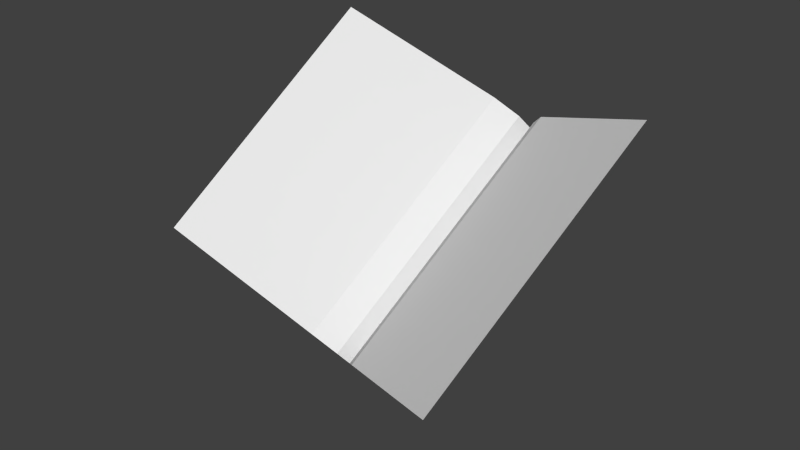 # Source: book_2.blend  (saved by Blender 2.69.0; exported with 4.5.12 LTS)
import bpy
from mathutils import Matrix  # noqa: F401  (used for matrix-valued properties, if any)

bpy.ops.wm.read_factory_settings(use_empty=True)
scene = bpy.context.scene
scene.name = 'Scene'

# ---- collections
col_collection_9 = bpy.data.collections.new('Collection 9'); scene.collection.children.link(col_collection_9)

# ---- world
world_world = bpy.data.worlds.new('World'); scene.world = world_world
world_world.color = (0.05088, 0.05088, 0.05088)
world_world.use_sun_shadow = False
world_world.sun_shadow_jitter_overblur = 0.0
world_world.cycles.sampling_method = 'MANUAL'
world_world.cycles.sample_map_resolution = 256

# ---- meshes
me_mesh_it28_dmspritedef = bpy.data.meshes.new('MESH_IT28_DMSPRITEDEF')
me_mesh_it28_dmspritedef.from_pydata([(-0.07052, -0.6731, 0.7648), (-0.1607, -0.6738, 0.7444), (0.107, 0.01825, -0.04039), (0.01682, 0.01758, -0.06078), (0.6634, 0.4252, 0.4317), (0.4859, -0.2662, 1.237), (-0.07552, -0.4962, 0.9157), (0.102, 0.1952, 0.1105), (-0.1453, -0.5544, 0.8503), (0.03226, 0.137, 0.04512), (-0.7775, 0.4244, 0.1134), (-0.955, -0.267, 0.9185), (-0.3103, -0.4963, 0.8638), (-0.1328, 0.1951, 0.05861), (-0.2194, -0.5544, 0.8339), (-0.04189, 0.137, 0.0287), (-0.07357, 0.01813, -0.08025), (-0.1607, -0.6738, 0.7444), (0.01682, 0.01758, -0.06078), (-0.2511, -0.6732, 0.7249), (-0.7775, 0.4244, 0.1134), (-0.955, -0.267, 0.9185), (-0.2511, -0.6732, 0.7249), (-0.07357, 0.01813, -0.08025), (-0.07052, -0.6731, 0.7648), (0.107, 0.01825, -0.04039), (0.6634, 0.4252, 0.4317), (0.4859, -0.2662, 1.237), (-0.07052, -0.6731, 0.7648), (-0.2511, -0.6732, 0.7249), (0.107, 0.01825, -0.04039), (-0.07357, 0.01813, -0.08025), (-0.1607, -0.6738, 0.7444), (0.01682, 0.01758, -0.06078), (0.6634, 0.4252, 0.4317), (0.4859, -0.2662, 1.237), (-0.07552, -0.4962, 0.9157), (0.102, 0.1952, 0.1105), (-0.1453, -0.5544, 0.8503), (0.03226, 0.137, 0.04512), (-0.3103, -0.4963, 0.8638), (-0.1328, 0.1951, 0.05861), (-0.2194, -0.5544, 0.8339), (-0.04189, 0.137, 0.0287), (-0.1607, -0.6738, 0.7444), (0.01682, 0.01758, -0.06078), (-0.7775, 0.4244, 0.1134), (-0.955, -0.267, 0.9185)], [], [(3, 9, 2), (4, 2, 7), (7, 2, 9), (1, 0, 8), (5, 6, 0), (8, 0, 6), (18, 16, 15), (10, 13, 16), (15, 16, 13), (17, 14, 19), (11, 19, 12), (12, 19, 14), (20, 23, 21), (22, 21, 23), (27, 25, 26), (25, 27, 24), (28, 29, 30), (31, 30, 29), (35, 34, 36), (37, 36, 34), (36, 37, 38), (39, 38, 37), (38, 39, 32), (33, 32, 39), (47, 40, 46), (41, 46, 40), (40, 42, 41), (43, 41, 42), (42, 44, 43), (45, 43, 44)])
_uv = me_mesh_it28_dmspritedef.uv_layers.new(name='UVMap')
_uv.uv.foreach_set('vector', [0.02734, 0.2578, 0.2305, 0.5781, 0.02734, 0.05469, 0.707, 0.007813, 0.02734, 0.05469, 0.3281, 0.5938, 0.3281, 0.5938, 0.02734, 0.05469, 0.2305, 0.5781, 0.02734, 0.2578, 0.02734, 0.05469, 0.2305, 0.5781, 0.707, 0.007813, 0.3281, 0.5938, 0.02734, 0.05469, 0.2305, 0.5781, 0.02734, 0.05469, 0.3281, 0.5938, 0.01953, 0.7109, 0.0, 1.0, 0.2773, 0.2266, 0.7617, 0.9492, 0.3867, 0.1875, 0.0, 1.0, 0.2773, 0.2266, 0.0, 1.0, 0.3867, 0.1875, 0.01953, 0.7109, 0.2773, 0.2266, 0.0, 1.0, 0.7617, 0.9492, 0.0, 1.0, 0.3867, 0.1875, 0.3867, 0.1875, 0.0, 1.0, 0.2773, 0.2266, 1.0, 0.0, 0.0, 0.0, 1.0, 1.0, 0.0, 1.0, 1.0, 1.0, 0.0, 0.0, 1.0, 0.0, 0.0, 1.0, 1.0, 1.0, 0.0, 1.0, 1.0, 0.0, 0.0, 0.0, 1.0, -0.04688, 0.0, -0.04688, 1.0, 1.047, 0.0, 1.047, 1.0, 1.047, 0.0, -0.04688, 1.0, 0.0, 1.0, 1.0, 0.2656, 0.0, 0.2656, 1.0, 0.2656, 0.0, 1.0, 1.0, 0.2656, 0.0, 0.2656, 1.0, 0.1445, 0.0, 0.1445, 1.0, 0.1445, 0.0, 0.2656, 1.0, 0.1445, 0.0, 0.1445, 1.0, 0.0, 0.0, 0.0, 1.0, 0.0, 0.0, 0.1445, 1.0, 1.0, 1.0, 0.293, 1.0, 1.0, 0.0, 0.293, 0.0, 1.0, 0.0, 0.293, 1.0, 0.293, 1.0, 0.1641, 1.0, 0.293, 0.0, 0.1641, 0.0, 0.293, 0.0, 0.1641, 1.0, 0.1641, 1.0, 0.0, 1.0, 0.1641, 0.0, 0.0, 0.0, 0.1641, 0.0, 0.0, 1.0])
me_mesh_it28_dmspritedef.use_remesh_preserve_volume = False
me_mesh_it28_dmspritedef.use_remesh_preserve_attributes = False
me_mesh_it28_dmspritedef.use_mirror_vertex_groups = False
me_mesh_it28_dmspritedef.update()

# ---- objects
ob_mesh_it28_dmspritedef = bpy.data.objects.new('MESH_IT28_DMSPRITEDEF', me_mesh_it28_dmspritedef)

# ---- transforms, parenting, visibility, modifiers, constraints
ob_mesh_it28_dmspritedef.location = (0.0, 0.0, 0.0)
ob_mesh_it28_dmspritedef.rotation_euler = (1.571, -0.0, 0.0)
ob_mesh_it28_dmspritedef.lineart.crease_threshold = 0.0

# ---- collection membership
col_collection_9.objects.link(ob_mesh_it28_dmspritedef)

# ---- scene / render settings (as saved in the file)
scene.frame_start = 1; scene.frame_end = 250; scene.frame_set(29)
scene.render.engine = 'BLENDER_EEVEE_NEXT'
scene.render.image_settings.color_mode = 'RGB'
scene.render.image_settings.compression = 90
scene.render.resolution_percentage = 50
scene.render.dither_intensity = 0.0
scene.cycles.use_denoising = False
scene.cycles.samples = 10
scene.cycles.sampling_pattern = 'TABULATED_SOBOL'
scene.cycles.light_sampling_threshold = 0.0
scene.cycles.use_adaptive_sampling = False
scene.cycles.use_light_tree = False
scene.cycles.blur_glossy = 0.0
scene.cycles.volume_bounces = 1
scene.cycles.pixel_filter_type = 'GAUSSIAN'
scene.cycles.sample_clamp_indirect = 0.0
scene.view_settings.view_transform = 'Standard'
bpy.context.view_layer.update()

# ---- added for rendering (the .blend has no active camera and no usable light): camera, sun
cam_auto = bpy.data.cameras.new('AutoCamera')
cam_auto.lens = 50.0
cam_auto.sensor_width = 36.0
cam_auto.clip_end = 1000.0
ob_auto_camera = bpy.data.objects.new('AutoCamera', cam_auto)
scene.collection.objects.link(ob_auto_camera)
ob_auto_camera.location = (2.03622, -3.19672, 1.6213)
ob_auto_camera.rotation_euler = (1.09748, -7.21219e-08, 0.694738)
scene.camera = ob_auto_camera
light_auto_sun = bpy.data.lights.new('AutoSun', 'SUN')
light_auto_sun.energy = 3.0
light_auto_sun.angle = 0.0523599
ob_auto_sun = bpy.data.objects.new('AutoSun', light_auto_sun)
scene.collection.objects.link(ob_auto_sun)
ob_auto_sun.rotation_euler = (0.872665, 0.174533, 0.523599)
bpy.context.view_layer.update()
